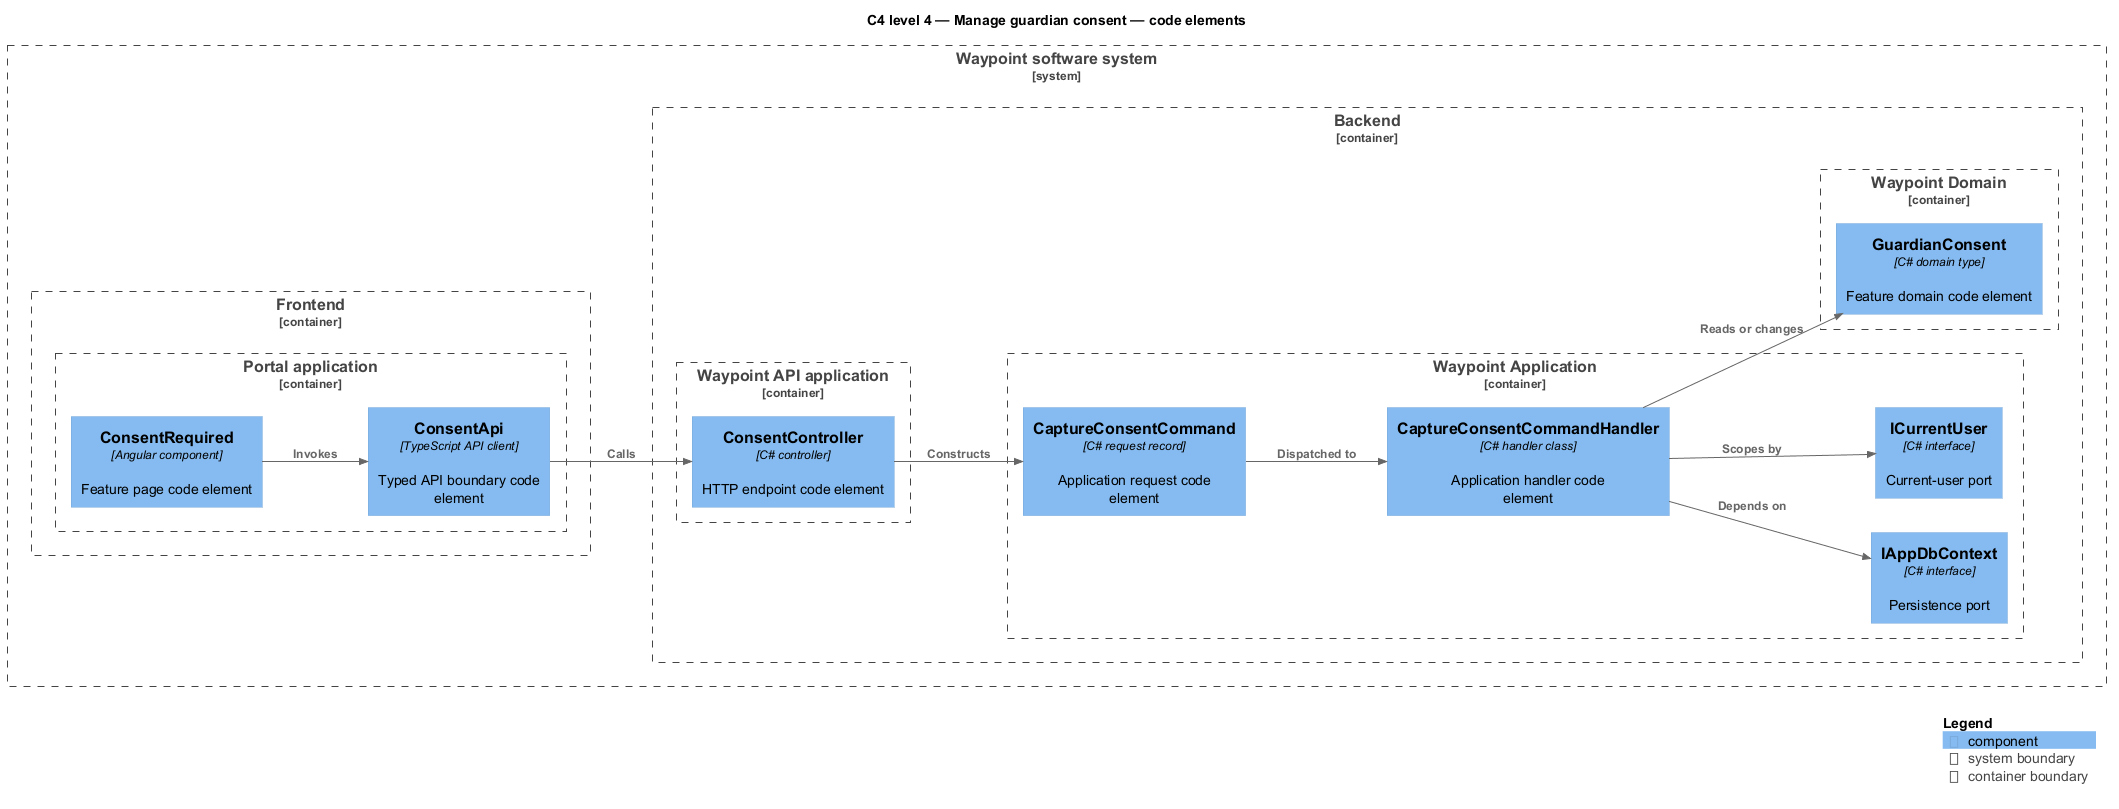

The diagram above was rendered by PlantUML. Its source (embedded in the PNG):
@startuml
!include <C4/C4_Component>
LAYOUT_LEFT_RIGHT()
title C4 level 4 — Manage guardian consent — code elements
System_Boundary(waypoint, "Waypoint software system") {
  Container_Boundary(frontend, "Frontend") {
    Container_Boundary(frontend_app, "Portal application") {
      Component(page, "ConsentRequired", "Angular component", "Feature page code element")
      Component(client, "ConsentApi", "TypeScript API client", "Typed API boundary code element")
    }
  }
  Container_Boundary(backend, "Backend") {
    Container_Boundary(api_app, "Waypoint API application") {
      Component(controller, "ConsentController", "C# controller", "HTTP endpoint code element")
    }
    Container_Boundary(application, "Waypoint Application") {
      Component(request, "CaptureConsentCommand", "C# request record", "Application request code element")
      Component(handler, "CaptureConsentCommandHandler", "C# handler class", "Application handler code element")
      Component(dbport, "IAppDbContext", "C# interface", "Persistence port")
      Component(current, "ICurrentUser", "C# interface", "Current-user port")
    }
    Container_Boundary(domain, "Waypoint Domain") {
      Component(entity, "GuardianConsent", "C# domain type", "Feature domain code element")
    }
  }
}
Rel(page, client, "Invokes")
Rel(client, controller, "Calls")
Rel(controller, request, "Constructs")
Rel(request, handler, "Dispatched to")
Rel(handler, dbport, "Depends on")
Rel(handler, current, "Scopes by")
Rel(handler, entity, "Reads or changes")
SHOW_LEGEND()
@enduml